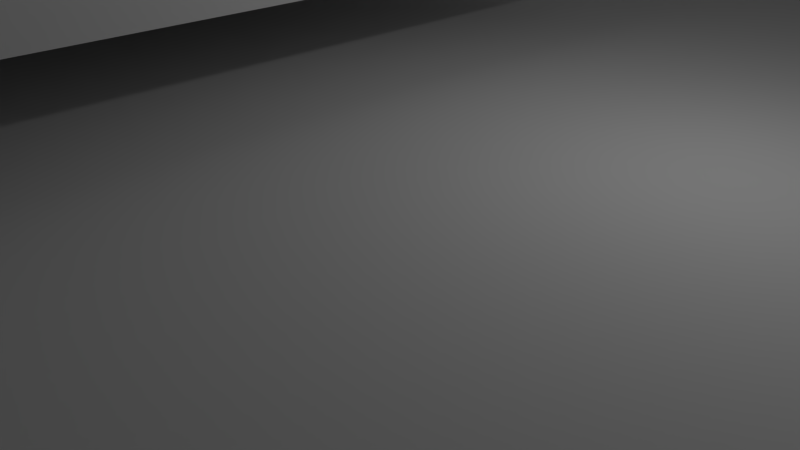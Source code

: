# Source: gunnarSteel.blend  (saved by Blender 2.69.0; exported with 4.5.12 LTS)
import bpy
from mathutils import Matrix  # noqa: F401  (used for matrix-valued properties, if any)

bpy.ops.wm.read_factory_settings(use_empty=True)
scene = bpy.context.scene
scene.name = 'Scene'

# ---- collections
col_collection_1 = bpy.data.collections.new('Collection 1'); scene.collection.children.link(col_collection_1)

# ---- materials (node trees are filled in below, after node groups)
mat_material = bpy.data.materials.new('Material')
mat_material.alpha_threshold = 0.0
mat_material.use_transparent_shadow = False
mat_material.roughness = 0.5
mat_material.line_color = (0.0, 0.0, 0.0, 1.0)
mat_material_001 = bpy.data.materials.new('Material.001')
mat_material_001.alpha_threshold = 0.0
mat_material_001.use_transparent_shadow = False
mat_material_001.roughness = 0.5
mat_material_001.line_color = (0.0, 0.0, 0.0, 1.0)
mat_rubber_001 = bpy.data.materials.new('rubber.001')
mat_rubber_001.alpha_threshold = 0.0
mat_rubber_001.use_transparent_shadow = False
mat_rubber_001.preview_render_type = 'CUBE'
mat_rubber_001.roughness = 0.5
mat_rubber_001.line_color = (0.0, 0.0, 0.0, 1.0)

# ---- material node trees

# ---- world
world_world = bpy.data.worlds.new('World'); scene.world = world_world
world_world.color = (0.05088, 0.05088, 0.05088)
world_world.use_sun_shadow = False
world_world.sun_shadow_jitter_overblur = 0.0
world_world.cycles.sampling_method = 'MANUAL'
world_world.cycles.sample_map_resolution = 256

# ---- cameras
cam_camera = bpy.data.cameras.new('Camera')
cam_camera.clip_end = 100.0
cam_camera.lens = 35.0
cam_camera.sensor_width = 32.0
cam_camera.sensor_height = 18.0
cam_camera.ortho_scale = 7.314
cam_camera.dof.focus_distance = 0.0
cam_camera.dof.aperture_fstop = 128.0

# ---- lights
light_lamp = bpy.data.lights.new('Lamp', 'POINT')
light_lamp.transmission_factor = 0.0
light_lamp.cutoff_distance = 30.0
light_lamp.energy = 100.0
light_lamp.shadow_buffer_clip_start = 1.001
light_lamp.shadow_soft_size = 0.1
light_lamp.shadow_maximum_resolution = 0.006
light_lamp.use_absolute_resolution = True
light_lamp.cycles.use_multiple_importance_sampling = False

# ---- meshes
me_cube_015 = bpy.data.meshes.new('Cube.015')
me_cube_015.from_pydata([(-1.0, -1.0, -1.0), (-1.0, 1.0, -1.0), (1.0, 1.0, -1.0), (1.0, -1.0, -1.0), (-1.0, -1.0, 1.0), (-1.0, 1.0, 1.0), (1.0, 1.0, 1.0), (1.0, -1.0, 1.0)], [], [(4, 5, 1, 0), (5, 6, 2, 1), (6, 7, 3, 2), (7, 4, 0, 3), (0, 1, 2, 3), (7, 6, 5, 4)])
me_cube_015.use_remesh_preserve_volume = False
me_cube_015.use_remesh_preserve_attributes = False
me_cube_015.use_mirror_vertex_groups = False
me_cube_015.update()
me_cube_011 = bpy.data.meshes.new('Cube.011')
me_cube_011.from_pydata([(-1.0, -1.0, -1.0), (-1.0, 1.0, -1.0), (1.0, 1.0, -1.0), (1.0, -1.0, -1.0), (-1.0, -1.0, 1.0), (-1.0, 1.0, 1.0), (1.0, 1.0, 1.0), (1.0, -1.0, 1.0)], [], [(4, 5, 1, 0), (5, 6, 2, 1), (6, 7, 3, 2), (7, 4, 0, 3), (0, 1, 2, 3), (7, 6, 5, 4)])
me_cube_011.use_remesh_preserve_volume = False
me_cube_011.use_remesh_preserve_attributes = False
me_cube_011.use_mirror_vertex_groups = False
me_cube_011.update()
me_cube_009 = bpy.data.meshes.new('Cube.009')
me_cube_009.from_pydata([(-1.0, -1.0, -1.0), (-1.0, 1.0, -1.0), (1.0, 1.0, -1.0), (1.0, -1.0, -1.0), (-1.0, -1.0, 1.0), (-1.0, 1.0, 1.0), (1.0, 1.0, 1.0), (1.0, -1.0, 1.0)], [], [(4, 5, 1, 0), (5, 6, 2, 1), (6, 7, 3, 2), (7, 4, 0, 3), (0, 1, 2, 3), (7, 6, 5, 4)])
me_cube_009.use_remesh_preserve_volume = False
me_cube_009.use_remesh_preserve_attributes = False
me_cube_009.use_mirror_vertex_groups = False
me_cube_009.update()
me_cube_003 = bpy.data.meshes.new('Cube.003')
me_cube_003.from_pydata([(-1.0, -1.0, -1.0), (-1.0, 1.0, -1.0), (1.0, 1.0, -1.0), (1.0, -1.0, -1.0), (-1.0, -1.0, 1.0), (-1.0, 1.0, 1.0), (1.0, 1.0, 1.0), (1.0, -1.0, 1.0)], [], [(4, 5, 1, 0), (5, 6, 2, 1), (6, 7, 3, 2), (7, 4, 0, 3), (0, 1, 2, 3), (7, 6, 5, 4)])
me_cube_003.use_remesh_preserve_volume = False
me_cube_003.use_remesh_preserve_attributes = False
me_cube_003.use_mirror_vertex_groups = False
me_cube_003.update()
me_cube_002 = bpy.data.meshes.new('Cube.002')
me_cube_002.from_pydata([(-1.0, -1.0, -1.0), (-1.0, 1.0, -1.0), (1.0, 1.0, -1.0), (1.0, -1.0, -1.0), (-1.0, -1.0, 1.0), (-1.0, 1.0, 1.0), (1.0, 1.0, 1.0), (1.0, -1.0, 1.0)], [], [(4, 5, 1, 0), (5, 6, 2, 1), (6, 7, 3, 2), (7, 4, 0, 3), (0, 1, 2, 3), (7, 6, 5, 4)])
me_cube_002.use_remesh_preserve_volume = False
me_cube_002.use_remesh_preserve_attributes = False
me_cube_002.use_mirror_vertex_groups = False
me_cube_002.update()
me_cube_001 = bpy.data.meshes.new('Cube.001')
me_cube_001.from_pydata([(-1.0, -1.0, -1.0), (-1.0, 1.0, -1.0), (1.0, 1.0, -1.0), (1.0, -1.0, -1.0), (-1.0, -1.0, 1.0), (-1.0, 1.0, 1.0), (1.0, 1.0, 1.0), (1.0, -1.0, 1.0)], [], [(4, 5, 1, 0), (5, 6, 2, 1), (6, 7, 3, 2), (7, 4, 0, 3), (0, 1, 2, 3), (7, 6, 5, 4)])
me_cube_001.use_remesh_preserve_volume = False
me_cube_001.use_remesh_preserve_attributes = False
me_cube_001.use_mirror_vertex_groups = False
me_cube_001.update()
me_cube = bpy.data.meshes.new('Cube')
me_cube.from_pydata([(1.0, 1.0, -1.0), (1.0, -1.0, -1.0), (-1.0, -1.0, -1.0), (-1.0, 1.0, -1.0), (1.0, 1.0, 1.0), (1.0, -1.0, 1.0), (-1.0, -1.0, 1.0), (-1.0, 1.0, 1.0)], [], [(0, 1, 2, 3), (4, 7, 6, 5), (0, 4, 5, 1), (1, 5, 6, 2), (2, 6, 7, 3), (4, 0, 3, 7)])
me_cube.materials.append(mat_material)
me_cube.use_remesh_preserve_volume = False
me_cube.use_remesh_preserve_attributes = False
me_cube.use_mirror_vertex_groups = False
me_cube.update()
me_cube_004 = bpy.data.meshes.new('Cube.004')
me_cube_004.from_pydata([(-1.0, -1.0, -1.0), (-1.0, 1.0, -1.0), (1.0, 1.0, -1.0), (1.0, -1.0, -1.0), (-1.0, -1.0, 1.0), (-1.0, 1.0, 1.0), (1.0, 1.0, 1.0), (1.0, -1.0, 1.0)], [], [(4, 5, 1, 0), (5, 6, 2, 1), (6, 7, 3, 2), (7, 4, 0, 3), (0, 1, 2, 3), (7, 6, 5, 4)])
me_cube_004.use_remesh_preserve_volume = False
me_cube_004.use_remesh_preserve_attributes = False
me_cube_004.use_mirror_vertex_groups = False
me_cube_004.update()
me_cube_005 = bpy.data.meshes.new('Cube.005')
me_cube_005.from_pydata([(-1.0, -1.0, -1.0), (-1.0, 1.0, -1.0), (1.0, 1.0, -1.0), (1.0, -1.0, -1.0), (-1.0, -1.0, 1.0), (-1.0, 1.0, 1.0), (1.0, 1.0, 1.0), (1.0, -1.0, 1.0)], [], [(4, 5, 1, 0), (5, 6, 2, 1), (6, 7, 3, 2), (7, 4, 0, 3), (0, 1, 2, 3), (7, 6, 5, 4)])
me_cube_005.use_remesh_preserve_volume = False
me_cube_005.use_remesh_preserve_attributes = False
me_cube_005.use_mirror_vertex_groups = False
me_cube_005.update()
me_cube_007 = bpy.data.meshes.new('Cube.007')
me_cube_007.from_pydata([(-1.0, -1.0, -1.0), (-1.0, 1.0, -1.0), (1.0, 1.0, -1.0), (1.0, -1.0, -1.0), (-1.0, -1.0, 1.0), (-1.0, 1.0, 1.0), (1.0, 1.0, 1.0), (1.0, -1.0, 1.0)], [], [(4, 5, 1, 0), (5, 6, 2, 1), (6, 7, 3, 2), (7, 4, 0, 3), (0, 1, 2, 3), (7, 6, 5, 4)])
me_cube_007.use_remesh_preserve_volume = False
me_cube_007.use_remesh_preserve_attributes = False
me_cube_007.use_mirror_vertex_groups = False
me_cube_007.update()
me_cube_008 = bpy.data.meshes.new('Cube.008')
me_cube_008.from_pydata([(-1.0, -1.0, -1.0), (-1.0, 1.0, -1.0), (1.0, 1.0, -1.0), (1.0, -1.0, -1.0), (-1.0, -1.0, 1.0), (-1.0, 1.0, 1.0), (1.0, 1.0, 1.0), (1.0, -1.0, 1.0)], [], [(4, 5, 1, 0), (5, 6, 2, 1), (6, 7, 3, 2), (7, 4, 0, 3), (0, 1, 2, 3), (7, 6, 5, 4)])
me_cube_008.use_remesh_preserve_volume = False
me_cube_008.use_remesh_preserve_attributes = False
me_cube_008.use_mirror_vertex_groups = False
me_cube_008.update()
me_cube_010 = bpy.data.meshes.new('Cube.010')
me_cube_010.from_pydata([(1.0, 1.0, -1.0), (1.0, -1.0, -1.0), (-1.0, -1.0, -1.0), (-1.0, 1.0, -1.0), (1.0, 1.0, 1.0), (1.0, -1.0, 1.0), (-1.0, -1.0, 1.0), (-1.0, 1.0, 1.0)], [], [(0, 1, 2, 3), (4, 7, 6, 5), (0, 4, 5, 1), (1, 5, 6, 2), (2, 6, 7, 3), (4, 0, 3, 7)])
me_cube_010.materials.append(mat_material_001)
me_cube_010.use_remesh_preserve_volume = False
me_cube_010.use_remesh_preserve_attributes = False
me_cube_010.use_mirror_vertex_groups = False
me_cube_010.update()
me_cube_012 = bpy.data.meshes.new('Cube.012')
me_cube_012.from_pydata([(-1.0, -1.0, -1.0), (-1.0, 1.0, -1.0), (1.0, 1.0, -1.0), (1.0, -1.0, -1.0), (-1.0, -1.0, 1.0), (-1.0, 1.0, 1.0), (1.0, 1.0, 1.0), (1.0, -1.0, 1.0)], [], [(4, 5, 1, 0), (5, 6, 2, 1), (6, 7, 3, 2), (7, 4, 0, 3), (0, 1, 2, 3), (7, 6, 5, 4)])
me_cube_012.use_remesh_preserve_volume = False
me_cube_012.use_remesh_preserve_attributes = False
me_cube_012.use_mirror_vertex_groups = False
me_cube_012.update()
me_cube_013 = bpy.data.meshes.new('Cube.013')
me_cube_013.from_pydata([(-1.0, -1.0, -1.0), (-1.0, 1.0, -1.0), (1.0, 1.0, -1.0), (1.0, -1.0, -1.0), (-1.0, -1.0, 1.0), (-1.0, 1.0, 1.0), (1.0, 1.0, 1.0), (1.0, -1.0, 1.0)], [], [(4, 5, 1, 0), (5, 6, 2, 1), (6, 7, 3, 2), (7, 4, 0, 3), (0, 1, 2, 3), (7, 6, 5, 4)])
me_cube_013.use_remesh_preserve_volume = False
me_cube_013.use_remesh_preserve_attributes = False
me_cube_013.use_mirror_vertex_groups = False
me_cube_013.update()
me_cube_014 = bpy.data.meshes.new('Cube.014')
me_cube_014.from_pydata([(-1.0, -1.0, -1.0), (-1.0, 1.0, -1.0), (1.0, 1.0, -1.0), (1.0, -1.0, -1.0), (-1.0, -1.0, 1.0), (-1.0, 1.0, 1.0), (1.0, 1.0, 1.0), (1.0, -1.0, 1.0)], [], [(4, 5, 1, 0), (5, 6, 2, 1), (6, 7, 3, 2), (7, 4, 0, 3), (0, 1, 2, 3), (7, 6, 5, 4)])
me_cube_014.use_remesh_preserve_volume = False
me_cube_014.use_remesh_preserve_attributes = False
me_cube_014.use_mirror_vertex_groups = False
me_cube_014.update()
me_cube_016 = bpy.data.meshes.new('Cube.016')
me_cube_016.from_pydata([(-1.0, -1.0, -1.0), (-1.0, 1.0, -1.0), (1.0, 1.0, -1.0), (1.0, -1.0, -1.0), (-1.0, -1.0, 1.0), (-1.0, 1.0, 1.0), (1.0, 1.0, 1.0), (1.0, -1.0, 1.0)], [], [(4, 5, 1, 0), (5, 6, 2, 1), (6, 7, 3, 2), (7, 4, 0, 3), (0, 1, 2, 3), (7, 6, 5, 4)])
me_cube_016.materials.append(mat_rubber_001)
me_cube_016.use_remesh_preserve_volume = False
me_cube_016.use_remesh_preserve_attributes = False
me_cube_016.use_mirror_vertex_groups = False
me_cube_016.auto_texspace = False
me_cube_016.update()
me_cube_017 = bpy.data.meshes.new('Cube.017')
me_cube_017.from_pydata([(-1.0, -1.0, -1.0), (-1.0, 1.0, -1.0), (1.0, 1.0, -1.0), (1.0, -1.0, -1.0), (-1.0, -1.0, 1.0), (-1.0, 1.0, 1.0), (1.0, 1.0, 1.0), (1.0, -1.0, 1.0)], [], [(4, 5, 1, 0), (5, 6, 2, 1), (6, 7, 3, 2), (7, 4, 0, 3), (0, 1, 2, 3), (7, 6, 5, 4)])
me_cube_017.use_remesh_preserve_volume = False
me_cube_017.use_remesh_preserve_attributes = False
me_cube_017.use_mirror_vertex_groups = False
me_cube_017.update()

# ---- objects
ob_left_tread = bpy.data.objects.new('left tread', me_cube_015)
ob_right_front_leg = bpy.data.objects.new('right front leg', me_cube_011)
ob_battery = bpy.data.objects.new('battery', me_cube_009)
ob_left_rear_stilt = bpy.data.objects.new('left rear stilt', me_cube_003)
ob_motor_board = bpy.data.objects.new('motor board', me_cube_002)
ob_pcduino = bpy.data.objects.new('pcduino', me_cube_001)
ob_platform = bpy.data.objects.new('platform', me_cube)
ob_lamp = bpy.data.objects.new('Lamp', light_lamp)
ob_camera = bpy.data.objects.new('Camera', cam_camera)
ob_mast = bpy.data.objects.new('mast', me_cube_004)
ob_right_rear_stilt = bpy.data.objects.new('right rear stilt', me_cube_005)
ob_right_front_stilt = bpy.data.objects.new('right front stilt', me_cube_007)
ob_left_front_stilt = bpy.data.objects.new('left front stilt', me_cube_008)
ob_chassis = bpy.data.objects.new('chassis', me_cube_010)
ob_left_rear_leg = bpy.data.objects.new('left rear leg', me_cube_012)
ob_left_front_leg = bpy.data.objects.new('left front leg', me_cube_013)
ob_right_rear_leg = bpy.data.objects.new('right rear leg', me_cube_014)
ob_right_tread = bpy.data.objects.new('right tread', me_cube_016)
ob_perma_proto_breadbboard = bpy.data.objects.new('perma proto breadbboard', me_cube_017)

# ---- transforms, parenting, visibility, modifiers, constraints
ob_left_tread.location = (0.6694, 20.39, -17.18)
ob_left_tread.scale = (30.0, 4.0, 4.0)
ob_left_tread.lineart.crease_threshold = 0.0
ob_right_front_leg.location = (18.53, -13.49, -15.37)
ob_right_front_leg.rotation_euler = (0.0, 0.3491, 0.0)
ob_right_front_leg.scale = (8.0, 3.0, 3.0)
ob_right_front_leg.lineart.crease_threshold = 0.0
ob_battery.location = (-0.8678, 1.297, -7.168)
ob_battery.rotation_euler = (0.0, 0.0, 0.1047)
ob_battery.scale = (16.0, 8.0, 6.0)
ob_battery.lineart.crease_threshold = 0.0
ob_left_rear_stilt.location = (-17.55, 11.23, 1.335)
ob_left_rear_stilt.scale = (1.0, 1.0, 15.0)
ob_left_rear_stilt.lineart.crease_threshold = 0.0
ob_motor_board.location = (-9.824, -1.376, 4.31)
ob_motor_board.scale = (9.6, 7.0, 1.0)
ob_motor_board.lineart.crease_threshold = 0.0
ob_pcduino.location = (-11.39, 9.301, 9.49)
ob_pcduino.scale = (8.0, 1.0, 4.0)
ob_pcduino.lineart.crease_threshold = 0.0
ob_platform.location = (0.0, 0.0, 1.0)
ob_platform.scale = (20.0, 10.0, 1.0)
ob_platform.lock_rotations_4d = False
ob_platform.empty_display_type = 'ARROWS'
ob_platform.lineart.crease_threshold = 0.0
ob_lamp.location = (4.076, 1.005, 5.904)
ob_lamp.rotation_euler = (0.6503, 0.05522, 1.866)
ob_lamp.lock_rotations_4d = False
ob_lamp.empty_display_type = 'ARROWS'
ob_lamp.color = (0.0, 0.0, 0.0, 0.0)
ob_lamp.lineart.crease_threshold = 0.0
ob_camera.location = (7.481, -6.508, 5.344)
ob_camera.rotation_euler = (1.109, 0.01082, 0.8149)
ob_camera.lock_rotations_4d = False
ob_camera.empty_display_type = 'ARROWS'
ob_camera.color = (0.0, 0.0, 0.0, 0.0)
ob_camera.display_type = 'WIRE'
ob_camera.lineart.crease_threshold = 0.0
ob_mast.location = (-4.552, 11.23, 9.869)
ob_mast.scale = (1.0, 1.0, 24.0)
ob_mast.lineart.crease_threshold = 0.0
ob_right_rear_stilt.location = (-17.55, -11.61, -6.136)
ob_right_rear_stilt.scale = (1.0, 1.0, 7.0)
ob_right_rear_stilt.lineart.crease_threshold = 0.0
ob_right_front_stilt.location = (18.38, -11.61, -6.156)
ob_right_front_stilt.scale = (1.0, 1.0, 7.0)
ob_right_front_stilt.lineart.crease_threshold = 0.0
ob_left_front_stilt.location = (18.38, 11.06, -6.156)
ob_left_front_stilt.scale = (1.0, 1.0, 7.0)
ob_left_front_stilt.lineart.crease_threshold = 0.0
ob_chassis.location = (0.0, 0.0, -12.47)
ob_chassis.scale = (20.0, 10.0, 4.0)
ob_chassis.lock_rotations_4d = False
ob_chassis.empty_display_type = 'ARROWS'
ob_chassis.lineart.crease_threshold = 0.0
ob_left_rear_leg.location = (-17.68, 12.8, -15.37)
ob_left_rear_leg.rotation_euler = (0.0, -0.3491, 0.0)
ob_left_rear_leg.scale = (8.0, 3.0, 3.0)
ob_left_rear_leg.lineart.crease_threshold = 0.0
ob_left_front_leg.location = (18.53, 12.8, -15.37)
ob_left_front_leg.rotation_euler = (0.0, 0.3491, 0.0)
ob_left_front_leg.scale = (8.0, 3.0, 3.0)
ob_left_front_leg.lineart.crease_threshold = 0.0
ob_right_rear_leg.location = (-17.68, -13.21, -15.37)
ob_right_rear_leg.rotation_euler = (0.0, -0.3491, 0.0)
ob_right_rear_leg.scale = (8.0, 3.0, 3.0)
ob_right_rear_leg.lineart.crease_threshold = 0.0
ob_right_tread.location = (0.6694, -20.57, -17.18)
ob_right_tread.scale = (30.0, 4.0, 4.0)
ob_right_tread.show_texture_space = True
ob_right_tread.lineart.crease_threshold = 0.0
ob_perma_proto_breadbboard.location = (-1.255, 12.83, 9.49)
ob_perma_proto_breadbboard.scale = (4.0, 1.0, 4.0)
ob_perma_proto_breadbboard.lineart.crease_threshold = 0.0

# ---- collection membership
col_collection_1.objects.link(ob_left_tread)
col_collection_1.objects.link(ob_right_front_leg)
col_collection_1.objects.link(ob_battery)
col_collection_1.objects.link(ob_left_rear_stilt)
col_collection_1.objects.link(ob_motor_board)
col_collection_1.objects.link(ob_pcduino)
col_collection_1.objects.link(ob_platform)
col_collection_1.objects.link(ob_lamp)
col_collection_1.objects.link(ob_camera)
col_collection_1.objects.link(ob_mast)
col_collection_1.objects.link(ob_right_rear_stilt)
col_collection_1.objects.link(ob_right_front_stilt)
col_collection_1.objects.link(ob_left_front_stilt)
col_collection_1.objects.link(ob_chassis)
col_collection_1.objects.link(ob_left_rear_leg)
col_collection_1.objects.link(ob_left_front_leg)
col_collection_1.objects.link(ob_right_rear_leg)
col_collection_1.objects.link(ob_right_tread)
col_collection_1.objects.link(ob_perma_proto_breadbboard)

# ---- scene / render settings (as saved in the file)
scene.camera = ob_camera
scene.frame_start = 1; scene.frame_end = 250; scene.frame_set(0)
scene.render.engine = 'BLENDER_EEVEE_NEXT'
scene.render.image_settings.compression = 90
scene.render.resolution_percentage = 50
scene.render.dither_intensity = 0.0
scene.cycles.use_denoising = False
scene.cycles.samples = 10
scene.cycles.sampling_pattern = 'TABULATED_SOBOL'
scene.cycles.light_sampling_threshold = 0.0
scene.cycles.use_adaptive_sampling = False
scene.cycles.use_light_tree = False
scene.cycles.blur_glossy = 0.0
scene.cycles.volume_bounces = 1
scene.cycles.pixel_filter_type = 'GAUSSIAN'
scene.cycles.sample_clamp_indirect = 0.0
scene.view_settings.view_transform = 'Standard'
bpy.context.view_layer.update()
